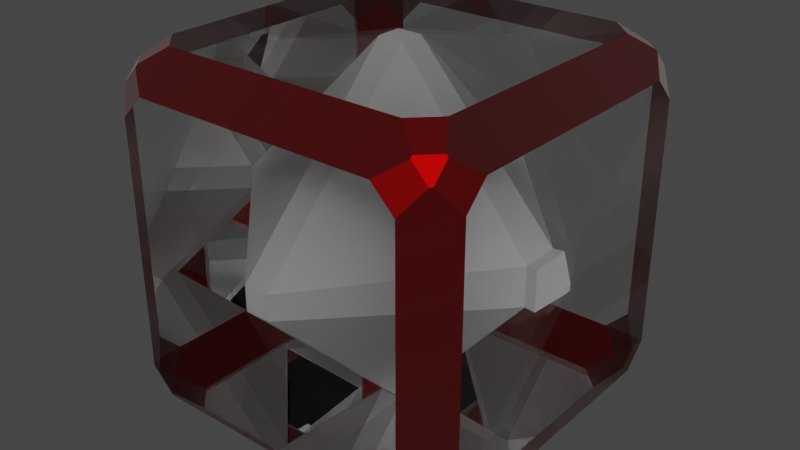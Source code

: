 # Source: BeveledBoxGlassWithGem.blend  (saved by Blender 3.4.6; exported with 4.5.12 LTS)
import bpy
from mathutils import Matrix  # noqa: F401  (used for matrix-valued properties, if any)

bpy.ops.wm.read_factory_settings(use_empty=True)
scene = bpy.context.scene
scene.name = 'Scene'

# ---- collections
col_collection = bpy.data.collections.new('Collection'); scene.collection.children.link(col_collection)

# ---- materials (node trees are filled in below, after node groups)
mat_material = bpy.data.materials.new('Material')
mat_material.alpha_threshold = 0.0
mat_material.use_raytrace_refraction = True
mat_material.use_screen_refraction = True
mat_material.thickness_mode = 'SLAB'
mat_material.roughness = 0.5
mat_material.line_color = (0.0, 0.0, 0.0, 1.0)
mat_red = bpy.data.materials.new('Red')
mat_red.use_transparent_shadow = False
mat_gem_material = bpy.data.materials.new('Gem Material')
mat_gem_material.use_transparent_shadow = False

# ---- node groups
ng_auto_smooth = bpy.data.node_groups.new('Auto Smooth', 'GeometryNodeTree')
_s = ng_auto_smooth.interface.new_socket(name='Geometry', in_out='OUTPUT', socket_type='NodeSocketGeometry')
_s = ng_auto_smooth.interface.new_socket(name='Geometry', in_out='INPUT', socket_type='NodeSocketGeometry')
_s = ng_auto_smooth.interface.new_socket(name='Angle', in_out='INPUT', socket_type='NodeSocketFloat')
_s.subtype = 'ANGLE'
_s.min_value = 0.0
_s.max_value = 3.142
ng_auto_smooth.is_modifier = True
_N = ng_auto_smooth.nodes; _L = ng_auto_smooth.links
n0 = _N.new('NodeGroupOutput'); n0.name = 'Group Output'; n0.location = (480, -100)
n1 = _N.new('NodeGroupInput'); n1.name = 'Group Input'; n1.location = (-420, -300)
n2 = _N.new('NodeGroupInput'); n2.name = 'Group Input.001'; n2.location = (-60, -100)
n3 = _N.new('GeometryNodeSetShadeSmooth'); n3.name = 'Set Shade Smooth'; n3.location = (120, -100)
n3.domain = 'EDGE'
n4 = _N.new('GeometryNodeSetShadeSmooth'); n4.name = 'Set Shade Smooth.001'; n4.location = (300, -100)
n5 = _N.new('GeometryNodeInputMeshEdgeAngle'); n5.name = 'Edge Angle'; n5.location = (-420, -220)
n6 = _N.new('GeometryNodeInputEdgeSmooth'); n6.name = 'Is Edge Smooth'; n6.location = (-60, -160)
n7 = _N.new('GeometryNodeInputShadeSmooth'); n7.name = 'Is Face Smooth'; n7.location = (-240, -340)
n8 = _N.new('FunctionNodeBooleanMath'); n8.name = 'Boolean Math'; n8.location = (-60, -220)
n9 = _N.new('FunctionNodeCompare'); n9.name = 'Compare'; n9.location = (-240, -180)
n9.operation = 'LESS_EQUAL'
_L.new(n5.outputs[0], n9.inputs[0])
_L.new(n4.outputs[0], n0.inputs[0])
_L.new(n1.outputs[1], n9.inputs[1])
_L.new(n9.outputs[0], n8.inputs[0])
_L.new(n7.outputs[0], n8.inputs[1])
_L.new(n2.outputs[0], n3.inputs[0])
_L.new(n6.outputs[0], n3.inputs[1])
_L.new(n3.outputs[0], n4.inputs[0])
_L.new(n8.outputs[0], n3.inputs[2])
n0.is_active_output = True

# ---- material node trees
mat_material.use_nodes = True; mat_material.node_tree.nodes.clear()
_N = mat_material.node_tree.nodes; _L = mat_material.node_tree.links
n0 = _N.new('ShaderNodeOutputMaterial'); n0.name = 'Material Output'; n0.location = (737, 333)
n1 = _N.new('ShaderNodeMixShader'); n1.name = 'Mix Shader'; n1.location = (445, 343)
n2 = _N.new('ShaderNodeBsdfPrincipled'); n2.name = 'Principled BSDF'; n2.location = (-71, 248)
n2.distribution = 'GGX'
n2.subsurface_method = 'RANDOM_WALK_SKIN'
n2.inputs[0].default_value = (1.0, 1.0, 1.0, 1.0)
n2.inputs[2].default_value = 0.0
n2.inputs[3].default_value = 1.45
n2.inputs[18].default_value = 1.0
n2.inputs[27].default_value = (0.0, 0.0, 0.0, 1.0)
n2.inputs[28].default_value = 1.0
n3 = _N.new('ShaderNodeBsdfTransparent'); n3.name = 'Transparent BSDF'; n3.location = (27, 328)
n4 = _N.new('ShaderNodeFresnel'); n4.name = 'Fresnel'; n4.location = (-95, 602)
n4.inputs[0].default_value = 1.45
n5 = _N.new('ShaderNodeValToRGB'); n5.name = 'ColorRamp'; n5.location = (125, 592)
while len(n5.color_ramp.elements) > 1: n5.color_ramp.elements.remove(n5.color_ramp.elements[-1])
n5.color_ramp.elements[0].position = 0.0; n5.color_ramp.elements[0].color = (0.0, 0.0, 0.0, 0.0)
_e = n5.color_ramp.elements.new(1.0); _e.color = (1.0, 1.0, 1.0, 1.0)
n6 = _N.new('ShaderNodeValue'); n6.name = 'Value'; n6.location = (737, 173)
n6.outputs[0].default_value = 0.0
_L.new(n1.outputs[0], n0.inputs[0])
_L.new(n2.outputs[0], n1.inputs[2])
_L.new(n3.outputs[0], n1.inputs[1])
_L.new(n5.outputs[0], n1.inputs[0])
_L.new(n4.outputs[0], n5.inputs[0])
_L.new(n6.outputs[0], n0.inputs[3])
n0.is_active_output = True
mat_red.use_nodes = True; mat_red.node_tree.nodes.clear()
_N = mat_red.node_tree.nodes; _L = mat_red.node_tree.links
n0 = _N.new('ShaderNodeBsdfPrincipled'); n0.name = 'Principled BSDF'; n0.location = (10, 300)
n0.distribution = 'GGX'
n0.subsurface_method = 'RANDOM_WALK_SKIN'
n0.inputs[0].default_value = (0.224, 0.0, 0.0, 1.0)
n0.inputs[1].default_value = 1.0
n0.inputs[3].default_value = 1.45
n0.inputs[8].default_value = 1.0
n0.inputs[9].default_value = (0.0, 0.0, 0.0)
n0.inputs[10].default_value = 0.72
n0.inputs[11].default_value = 2.7
n0.inputs[12].default_value = 0.072
n0.inputs[24].default_value = 0.2
n0.inputs[27].default_value = (0.0, 0.0, 0.0, 1.0)
n0.inputs[28].default_value = 1.0
n1 = _N.new('ShaderNodeOutputMaterial'); n1.name = 'Material Output'; n1.location = (300, 300)
_L.new(n0.outputs[0], n1.inputs[0])
n1.is_active_output = True
mat_gem_material.use_nodes = True; mat_gem_material.node_tree.nodes.clear()
_N = mat_gem_material.node_tree.nodes; _L = mat_gem_material.node_tree.links
n0 = _N.new('ShaderNodeBsdfPrincipled'); n0.name = 'Principled BSDF'; n0.location = (10, 300)
n0.distribution = 'GGX'
n0.subsurface_method = 'RANDOM_WALK_SKIN'
n0.inputs[3].default_value = 1.45
n0.inputs[27].default_value = (0.0, 0.0, 0.0, 1.0)
n0.inputs[28].default_value = 1.0
n1 = _N.new('ShaderNodeOutputMaterial'); n1.name = 'Material Output'; n1.location = (300, 300)
_L.new(n0.outputs[0], n1.inputs[0])
n1.is_active_output = True

# ---- world
world_world = bpy.data.worlds.new('World'); scene.world = world_world
world_world.use_nodes = True; world_world.node_tree.nodes.clear()
_N = world_world.node_tree.nodes; _L = world_world.node_tree.links
n0 = _N.new('ShaderNodeOutputWorld'); n0.name = 'World Output'; n0.location = (300, 300)
n1 = _N.new('ShaderNodeBackground'); n1.name = 'Background'; n1.location = (10, 300)
n1.inputs[0].default_value = (0.05088, 0.05088, 0.05088, 1.0)
_L.new(n1.outputs[0], n0.inputs[0])
n0.is_active_output = True
world_world.color = (0.05088, 0.05088, 0.05088)
world_world.use_sun_shadow = False
world_world.sun_shadow_jitter_overblur = 0.0

# ---- meshes
me_cube = bpy.data.meshes.new('Cube')
me_cube.from_pydata([(0.8091, 1.0, 0.6821), (0.6821, 1.0, 0.8091), (0.8091, 0.9102, 0.8989), (0.8989, 0.9102, 0.8091), (0.6821, 0.8091, 1.0), (0.8091, 0.6821, 1.0), (0.8989, 0.8091, 0.9102), (0.8091, 0.8989, 0.9102), (0.9102, 0.8989, 0.8091), (0.9102, 0.8091, 0.8989), (1.0, 0.6821, 0.8091), (1.0, 0.8091, 0.6821), (0.8091, 0.6821, -1.0), (0.6821, 0.8091, -1.0), (0.8091, 0.8989, -0.9102), (0.8989, 0.8091, -0.9102), (0.6821, 1.0, -0.8091), (0.8091, 1.0, -0.6821), (0.8989, 0.9102, -0.8091), (0.8091, 0.9102, -0.8989), (0.9102, 0.8091, -0.8989), (0.9102, 0.8989, -0.8091), (1.0, 0.8091, -0.6821), (1.0, 0.6821, -0.8091), (1.0, -0.8091, 0.6821), (1.0, -0.6821, 0.8091), (0.9102, -0.8091, 0.8989), (0.9102, -0.8989, 0.8091), (0.8091, -0.6821, 1.0), (0.6821, -0.8091, 1.0), (0.8091, -0.8989, 0.9102), (0.8989, -0.8091, 0.9102), (0.8989, -0.9102, 0.8091), (0.8091, -0.9102, 0.8989), (0.6821, -1.0, 0.8091), (0.8091, -1.0, 0.6821), (1.0, -0.6821, -0.8091), (1.0, -0.8091, -0.6821), (0.9102, -0.8989, -0.8091), (0.9102, -0.8091, -0.8989), (0.8091, -1.0, -0.6821), (0.6821, -1.0, -0.8091), (0.8091, -0.9102, -0.8989), (0.8989, -0.9102, -0.8091), (0.8989, -0.8091, -0.9102), (0.8091, -0.8989, -0.9102), (0.6821, -0.8091, -1.0), (0.8091, -0.6821, -1.0), (-0.6821, 1.0, 0.8091), (-0.8091, 1.0, 0.6821), (-0.8989, 0.9102, 0.8091), (-0.8091, 0.9102, 0.8989), (-1.0, 0.8091, 0.6821), (-1.0, 0.6821, 0.8091), (-0.9102, 0.8091, 0.8989), (-0.9102, 0.8989, 0.8091), (-0.8091, 0.8989, 0.9102), (-0.8989, 0.8091, 0.9102), (-0.8091, 0.6821, 1.0), (-0.6821, 0.8091, 1.0), (-1.0, 0.6821, -0.8091), (-1.0, 0.8091, -0.6821), (-0.9102, 0.8989, -0.8091), (-0.9102, 0.8091, -0.8989), (-0.8091, 1.0, -0.6821), (-0.6821, 1.0, -0.8091), (-0.8091, 0.9102, -0.8989), (-0.8989, 0.9102, -0.8091), (-0.8989, 0.8091, -0.9102), (-0.8091, 0.8989, -0.9102), (-0.6821, 0.8091, -1.0), (-0.8091, 0.6821, -1.0), (-1.0, -0.6821, 0.8091), (-1.0, -0.8091, 0.6821), (-0.9102, -0.8989, 0.8091), (-0.9102, -0.8091, 0.8989), (-0.8091, -1.0, 0.6821), (-0.6821, -1.0, 0.8091), (-0.8091, -0.9102, 0.8989), (-0.8989, -0.9102, 0.8091), (-0.8989, -0.8091, 0.9102), (-0.8091, -0.8989, 0.9102), (-0.6821, -0.8091, 1.0), (-0.8091, -0.6821, 1.0), (-0.8091, -0.6821, -1.0), (-0.6821, -0.8091, -1.0), (-0.8091, -0.8989, -0.9102), (-0.8989, -0.8091, -0.9102), (-0.6821, -1.0, -0.8091), (-0.8091, -1.0, -0.6821), (-0.8989, -0.9102, -0.8091), (-0.8091, -0.9102, -0.8989), (-0.9102, -0.8091, -0.8989), (-0.9102, -0.8989, -0.8091), (-1.0, -0.8091, -0.6821), (-1.0, -0.6821, -0.8091), (-0.06862, -0.06862, -0.9966), (-0.06862, -0.9966, -0.06862), (-0.9966, -0.06862, -0.06862), (-0.06862, -0.9966, 0.06862), (-0.06862, -0.06862, 0.9966), (-0.9966, -0.06862, 0.06862), (-0.06862, 0.06862, -0.9966), (-0.9966, 0.06862, -0.06862), (-0.06862, 0.9966, -0.06862), (-0.06862, 0.06862, 0.9966), (-0.06862, 0.9966, 0.06862), (-0.9966, 0.06862, 0.06862), (0.06862, -0.06862, -0.9966), (0.8371, -0.1092, -0.1092), (0.06862, -0.9966, -0.06862), (0.06862, -0.06862, 0.9966), (0.06862, -0.9966, 0.06862), (0.8371, -0.1092, 0.1092), (0.06862, 0.06862, -0.9966), (0.06862, 0.9966, -0.06862), (0.8371, 0.1092, -0.1092), (0.06862, 0.06862, 0.9966), (0.8371, 0.1092, 0.1092), (0.06862, 0.9966, 0.06862), (0.9966, -0.01803, -0.01803), (0.8968, -0.1125, -0.1125), (0.8968, -0.1125, 0.1125), (0.9966, -0.01803, 0.01803), (0.9966, 0.01803, -0.01803), (0.8968, 0.1125, -0.1125), (0.8968, 0.1125, 0.1125), (0.9966, 0.01803, 0.01803)], [], [(32, 35, 40, 43, 38, 37, 24, 27), (68, 71, 84, 87, 92, 95, 60, 63), (39, 38, 43, 42, 45, 44), (23, 22, 11, 10, 25, 24, 37, 36), (44, 47, 12, 15, 20, 23, 36, 39), (65, 64, 49, 48, 1, 0, 17, 16), (14, 13, 70, 69, 66, 65, 16, 19), (30, 29, 82, 81, 78, 77, 34, 33), (86, 85, 46, 45, 42, 41, 88, 91), (50, 49, 64, 67, 62, 61, 52, 55), (75, 74, 79, 78, 81, 80), (90, 89, 76, 79, 74, 73, 94, 93), (63, 62, 67, 66, 69, 68), (71, 70, 13, 12, 47, 46, 85, 84), (3, 2, 7, 6, 9, 8), (87, 86, 91, 90, 93, 92), (27, 26, 31, 30, 33, 32), (80, 83, 58, 57, 54, 53, 72, 75), (41, 40, 35, 34, 77, 76, 89, 88), (5, 4, 59, 58, 83, 82, 29, 28), (51, 50, 55, 54, 57, 56), (95, 94, 73, 72, 53, 52, 61, 60), (6, 5, 28, 31, 26, 25, 10, 9), (15, 14, 19, 18, 21, 20), (56, 59, 4, 7, 2, 1, 48, 51), (0, 1, 2, 3), (4, 5, 6, 7), (8, 9, 10, 11), (12, 13, 14, 15), (16, 17, 18, 19), (20, 21, 22, 23), (24, 25, 26, 27), (28, 29, 30, 31), (32, 33, 34, 35), (36, 37, 38, 39), (40, 41, 42, 43), (44, 45, 46, 47), (48, 49, 50, 51), (52, 53, 54, 55), (56, 57, 58, 59), (60, 61, 62, 63), (64, 65, 66, 67), (68, 69, 70, 71), (72, 73, 74, 75), (76, 77, 78, 79), (80, 81, 82, 83), (84, 85, 86, 87), (88, 89, 90, 91), (92, 93, 94, 95), (8, 11, 22, 21, 18, 17, 0, 3), (110, 112, 99, 97), (118, 113, 122, 126), (117, 105, 100, 111), (98, 101, 107, 103), (104, 106, 119, 115), (96, 97, 98), (99, 100, 101), (102, 103, 104), (105, 106, 107), (108, 109, 110), (111, 112, 113), (114, 115, 116), (117, 118, 119), (102, 96, 98, 103), (97, 99, 101, 98), (100, 105, 107, 101), (106, 104, 103, 107), (114, 102, 104, 115), (105, 117, 119, 106), (118, 116, 115, 119), (108, 114, 116, 109), (117, 111, 113, 118), (112, 110, 109, 113), (96, 108, 110, 97), (111, 100, 99, 112), (102, 114, 108, 96), (113, 109, 121, 122), (116, 118, 126, 125), (124, 127, 123, 120), (127, 124, 125, 126), (124, 120, 121, 125), (123, 127, 126, 122), (120, 123, 122, 121), (109, 116, 125, 121)])
me_cube.polygons.foreach_set('material_index', [1, 1, 1, 0, 1, 0, 1, 1, 1, 1, 1, 1, 1, 0, 1, 1, 1, 1, 0, 0, 1, 0, 1, 1, 1, 1, 1, 1, 1, 1, 1, 1, 1, 1, 1, 1, 1, 1, 1, 1, 1, 1, 1, 1, 1, 1, 1, 1, 1, 1, 2, 2, 2, 2, 2, 2, 2, 2, 2, 2, 2, 2, 2, 2, 2, 2, 2, 2, 2, 2, 2, 2, 2, 2, 2, 2, 2, 2, 2, 2, 2, 2, 2, 2])
_uv = me_cube.uv_layers.new(name='UVMap')
_uv.uv.foreach_set('vector', [0.6011, 0.7514, 0.5853, 0.7739, 0.4147, 0.7739, 0.3989, 0.7514, 0.3989, 0.7486, 0.4147, 0.7261, 0.5853, 0.7261, 0.6011, 0.7486, 0.1376, 0.5239, 0.1489, 0.5397, 0.1489, 0.7103, 0.1376, 0.7261, 0.1362, 0.7261, 0.125, 0.7103, 0.125, 0.5397, 0.1362, 0.5239, 0.3638, 0.7261, 0.3638, 0.7374, 0.3624, 0.7388, 0.3511, 0.7388, 0.3511, 0.7374, 0.3624, 0.7261, 0.3989, 0.5397, 0.4147, 0.5239, 0.5853, 0.5239, 0.6011, 0.5397, 0.6011, 0.7103, 0.5853, 0.7261, 0.4147, 0.7261, 0.3989, 0.7103, 0.3736, 0.7261, 0.3511, 0.7103, 0.3511, 0.5397, 0.3736, 0.5239, 0.3764, 0.5239, 0.3989, 0.5397, 0.3989, 0.7103, 0.3764, 0.7261, 0.3989, 0.2897, 0.4147, 0.2739, 0.5853, 0.2739, 0.6011, 0.2897, 0.6011, 0.4603, 0.5853, 0.4761, 0.4147, 0.4761, 0.3989, 0.4603, 0.3511, 0.5126, 0.3353, 0.5239, 0.1647, 0.5239, 0.1489, 0.5126, 0.1489, 0.5112, 0.1647, 0.5, 0.3353, 0.5, 0.3511, 0.5112, 0.6138, 0.7739, 0.625, 0.7897, 0.625, 0.9603, 0.6138, 0.9761, 0.6124, 0.9761, 0.6011, 0.9603, 0.6011, 0.7897, 0.6124, 0.7739, 0.1489, 0.7374, 0.1647, 0.7261, 0.3353, 0.7261, 0.3511, 0.7374, 0.3511, 0.7388, 0.3353, 0.75, 0.1647, 0.75, 0.1489, 0.7388, 0.6011, 0.2514, 0.5853, 0.2739, 0.4147, 0.2739, 0.3989, 0.2514, 0.3989, 0.2486, 0.4147, 0.2261, 0.5853, 0.2261, 0.6011, 0.2486, 0.6124, 0.02386, 0.6011, 0.01264, 0.6011, 0.01123, 0.6124, 0.01123, 0.6138, 0.01264, 0.6138, 0.02386, 0.3989, 0.01123, 0.4147, 0.0, 0.5853, 0.0, 0.6011, 0.01123, 0.6011, 0.01264, 0.5853, 0.02386, 0.4147, 0.02386, 0.3989, 0.01264, 0.1362, 0.5239, 0.1362, 0.5126, 0.1376, 0.5112, 0.1489, 0.5112, 0.1489, 0.5126, 0.1376, 0.5239, 0.1489, 0.5397, 0.1647, 0.5239, 0.3353, 0.5239, 0.3511, 0.5397, 0.3511, 0.7103, 0.3353, 0.7261, 0.1647, 0.7261, 0.1489, 0.7103, 0.6011, 0.4874, 0.6124, 0.4761, 0.6138, 0.4761, 0.6138, 0.4874, 0.6124, 0.4888, 0.6011, 0.4888, 0.1376, 0.7261, 0.1489, 0.7374, 0.1489, 0.7388, 0.1376, 0.7388, 0.1362, 0.7374, 0.1362, 0.7261, 0.6011, 0.7612, 0.6124, 0.7612, 0.6138, 0.7626, 0.6138, 0.7739, 0.6124, 0.7739, 0.6011, 0.7626, 0.6138, 0.02386, 0.625, 0.03974, 0.625, 0.2103, 0.6138, 0.2261, 0.6124, 0.2261, 0.6011, 0.2103, 0.6011, 0.03974, 0.6124, 0.02386, 0.3989, 0.7897, 0.4147, 0.7739, 0.5853, 0.7739, 0.6011, 0.7897, 0.6011, 0.9603, 0.5853, 0.9761, 0.4147, 0.9761, 0.3989, 0.9603, 0.6489, 0.5397, 0.6647, 0.5239, 0.8353, 0.5239, 0.8511, 0.5397, 0.8511, 0.7103, 0.8353, 0.7261, 0.6647, 0.7261, 0.6489, 0.7103, 0.6124, 0.2388, 0.6011, 0.2388, 0.6011, 0.2374, 0.6124, 0.2261, 0.6138, 0.2261, 0.6138, 0.2374, 0.3989, 0.03974, 0.4147, 0.02386, 0.5853, 0.02386, 0.6011, 0.03974, 0.6011, 0.2103, 0.5853, 0.2261, 0.4147, 0.2261, 0.3989, 0.2103, 0.6264, 0.5239, 0.6489, 0.5397, 0.6489, 0.7103, 0.6264, 0.7261, 0.6236, 0.7261, 0.6011, 0.7103, 0.6011, 0.5397, 0.6236, 0.5239, 0.3624, 0.5239, 0.3511, 0.5126, 0.3511, 0.5112, 0.3624, 0.5112, 0.3638, 0.5126, 0.3638, 0.5239, 0.6138, 0.2739, 0.625, 0.2897, 0.625, 0.4603, 0.6138, 0.4761, 0.6124, 0.4761, 0.6011, 0.4603, 0.6011, 0.2897, 0.6124, 0.2739, 0.5853, 0.4761, 0.6011, 0.4603, 0.6124, 0.4761, 0.6011, 0.4874, 0.625, 0.4603, 0.6489, 0.5397, 0.6264, 0.5239, 0.6138, 0.4761, 0.6011, 0.5014, 0.6124, 0.4888, 0.6011, 0.5397, 0.5853, 0.5239, 0.3511, 0.5397, 0.3353, 0.5239, 0.3511, 0.5126, 0.3624, 0.5239, 0.3353, 0.5, 0.4147, 0.4761, 0.3989, 0.4986, 0.3511, 0.5112, 0.3764, 0.5239, 0.3638, 0.5126, 0.4147, 0.5239, 0.3989, 0.5397, 0.5853, 0.7261, 0.6011, 0.7103, 0.6236, 0.7261, 0.6011, 0.7612, 0.6489, 0.7103, 0.6647, 0.7261, 0.6138, 0.7739, 0.6138, 0.7626, 0.6011, 0.7514, 0.6124, 0.7739, 0.6011, 0.7897, 0.5853, 0.7739, 0.3989, 0.7103, 0.4147, 0.7261, 0.3989, 0.7486, 0.3638, 0.7261, 0.4147, 0.7739, 0.3989, 0.7897, 0.3511, 0.7388, 0.3624, 0.7388, 0.3736, 0.7261, 0.3511, 0.7374, 0.3353, 0.7261, 0.3511, 0.7103, 0.6011, 0.2897, 0.5853, 0.2739, 0.6011, 0.2514, 0.6124, 0.2388, 0.5853, 0.2261, 0.6011, 0.2103, 0.6124, 0.2261, 0.6011, 0.2374, 0.6138, 0.2739, 0.6138, 0.2261, 0.625, 0.2103, 0.8353, 0.5239, 0.125, 0.5397, 0.4147, 0.2261, 0.3989, 0.2486, 0.1362, 0.5239, 0.4147, 0.2739, 0.3989, 0.2897, 0.1489, 0.5112, 0.1376, 0.5112, 0.1376, 0.5239, 0.1489, 0.5126, 0.1647, 0.5239, 0.1489, 0.5397, 0.6011, 0.03974, 0.5853, 0.02386, 0.6011, 0.01264, 0.6124, 0.02386, 0.5853, 0.0, 0.6011, 0.9603, 0.6124, 0.9761, 0.6011, 0.01123, 0.6138, 0.02386, 0.6138, 0.01264, 0.625, 0.9603, 0.8511, 0.7103, 0.1489, 0.7103, 0.1647, 0.7261, 0.1489, 0.7374, 0.1376, 0.7261, 0.1647, 0.75, 0.4147, 0.9761, 0.3989, 0.01123, 0.1489, 0.7388, 0.1362, 0.7261, 0.1362, 0.7374, 0.4147, 0.02386, 0.3989, 0.03974, 0.6011, 0.5014, 0.5853, 0.5239, 0.4147, 0.5239, 0.3989, 0.5014, 0.3989, 0.4986, 0.4147, 0.4761, 0.5853, 0.4761, 0.6011, 0.4986, 0.4914, 0.8664, 0.5086, 0.8664, 0.5086, 0.8836, 0.4914, 0.8836, 0.5086, 0.6164, 0.5086, 0.6336, 0.5086, 0.6336, 0.5086, 0.6164, 0.7414, 0.6164, 0.7586, 0.6164, 0.7586, 0.6336, 0.7414, 0.6336, 0.4914, 0.1164, 0.5086, 0.1164, 0.5086, 0.1336, 0.4914, 0.1336, 0.4914, 0.3664, 0.5086, 0.3664, 0.5086, 0.3836, 0.4914, 0.3836, 0.2414, 0.6336, 0.2414, 0.75, 0.125, 0.6336, 0.5086, 0.0, 0.625, 0.1164, 0.5086, 0.1164, 0.2414, 0.6164, 0.125, 0.6164, 0.2414, 0.5, 0.625, 0.1336, 0.5086, 0.25, 0.5086, 0.1336, 0.2586, 0.6336, 0.375, 0.6336, 0.2586, 0.75, 0.625, 0.8664, 0.5086, 0.8664, 0.5086, 0.75, 0.2586, 0.6164, 0.2586, 0.5, 0.375, 0.6164, 0.625, 0.3836, 0.5086, 0.5, 0.5086, 0.3836, 0.2414, 0.6164, 0.2414, 0.6336, 0.125, 0.6336, 0.125, 0.6164, 0.4914, 0.0, 0.5086, 0.0, 0.5086, 0.1164, 0.4914, 0.1164, 0.625, 0.1164, 0.625, 0.1336, 0.5086, 0.1336, 0.5086, 0.1164, 0.5086, 0.3664, 0.4914, 0.3664, 0.4914, 0.1336, 0.5086, 0.1336, 0.2586, 0.6164, 0.2414, 0.6164, 0.2414, 0.5, 0.2586, 0.5, 0.625, 0.3664, 0.625, 0.3836, 0.5086, 0.3836, 0.5086, 0.3664, 0.5086, 0.6164, 0.4914, 0.6164, 0.4914, 0.3836, 0.5086, 0.3836, 0.2586, 0.6336, 0.2586, 0.6164, 0.4914, 0.6164, 0.4914, 0.6336, 0.7414, 0.6164, 0.7414, 0.6336, 0.5086, 0.6336, 0.5086, 0.6164, 0.5086, 0.8664, 0.4914, 0.8664, 0.4914, 0.6336, 0.5086, 0.6336, 0.2414, 0.6336, 0.2586, 0.6336, 0.2586, 0.75, 0.2414, 0.75, 0.625, 0.8664, 0.625, 0.8836, 0.5086, 0.8836, 0.5086, 0.8664, 0.2414, 0.6164, 0.2586, 0.6164, 0.2586, 0.6336, 0.2414, 0.6336, 0.5086, 0.6336, 0.4914, 0.6336, 0.4914, 0.6336, 0.5086, 0.6336, 0.4914, 0.6164, 0.5086, 0.6164, 0.5086, 0.6164, 0.4914, 0.6164, 0.4987, 0.6237, 0.5013, 0.6237, 0.5013, 0.6263, 0.4987, 0.6263, 0.5013, 0.6237, 0.4987, 0.6237, 0.4914, 0.6164, 0.5086, 0.6164, 0.4987, 0.6237, 0.4987, 0.6263, 0.4914, 0.6336, 0.4914, 0.6164, 0.5013, 0.6263, 0.5013, 0.6237, 0.5086, 0.6164, 0.5086, 0.6336, 0.4987, 0.6263, 0.5013, 0.6263, 0.5086, 0.6336, 0.4914, 0.6336, 0.4914, 0.6336, 0.4914, 0.6164, 0.4914, 0.6164, 0.4914, 0.6336])
me_cube.materials.append(mat_material)
me_cube.materials.append(mat_red)
me_cube.materials.append(mat_gem_material)
me_cube.use_mirror_vertex_groups = False
me_cube.update()

# ---- objects
ob_cube = bpy.data.objects.new('Cube', me_cube)

# ---- transforms, parenting, visibility, modifiers, constraints
ob_cube.location = (0.0, 0.0, 0.0)
ob_cube.lock_rotations_4d = False
ob_cube.empty_display_type = 'ARROWS'
ob_cube.lineart.crease_threshold = 0.0
_m = ob_cube.modifiers.new('Auto Smooth', 'NODES')
_m.node_group = ng_auto_smooth
_gi = [s.identifier for s in ng_auto_smooth.interface.items_tree if s.item_type == 'SOCKET' and s.in_out == 'INPUT']
_m[_gi[1]] = 0.5236  # Angle

# ---- collection membership
col_collection.objects.link(ob_cube)

# ---- scene / render settings (as saved in the file)
scene.frame_start = 1; scene.frame_end = 250; scene.frame_set(1)
scene.render.engine = 'BLENDER_EEVEE_NEXT'
scene.cycles.sampling_pattern = 'TABULATED_SOBOL'
scene.cycles.use_light_tree = False
scene.eevee.use_raytracing = True
scene.view_settings.view_transform = 'Filmic'
bpy.context.view_layer.update()

# ---- added for rendering (the .blend has no active camera and no usable light): camera, sun
cam_auto = bpy.data.cameras.new('AutoCamera')
cam_auto.lens = 50.0
cam_auto.sensor_width = 36.0
cam_auto.clip_end = 1000.0
ob_auto_camera = bpy.data.objects.new('AutoCamera', cam_auto)
scene.collection.objects.link(ob_auto_camera)
ob_auto_camera.location = (3.20507, -3.84609, 2.56406)
ob_auto_camera.rotation_euler = (1.09748, -7.21219e-08, 0.694738)
scene.camera = ob_auto_camera
light_auto_sun = bpy.data.lights.new('AutoSun', 'SUN')
light_auto_sun.energy = 3.0
light_auto_sun.angle = 0.0523599
ob_auto_sun = bpy.data.objects.new('AutoSun', light_auto_sun)
scene.collection.objects.link(ob_auto_sun)
ob_auto_sun.rotation_euler = (0.872665, 0.174533, 0.523599)
bpy.context.view_layer.update()
